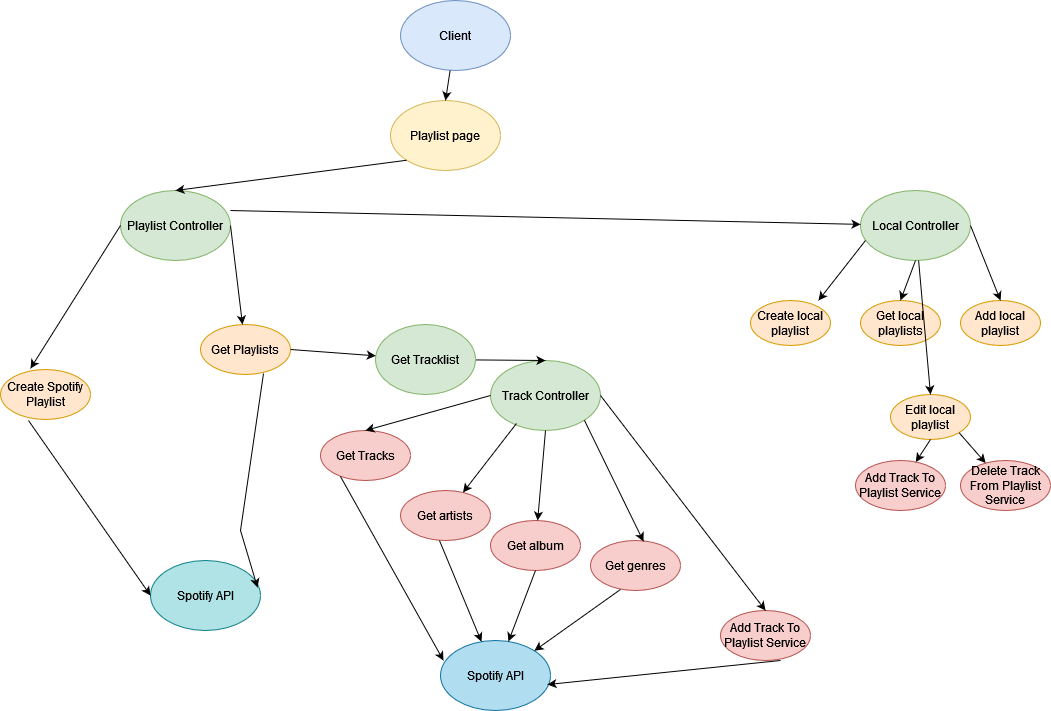

The diagram above was exported from draw.io. Its source (the exported page's mxGraphModel, read from the mxfile embedded in the PNG):
<mxGraphModel dx="1434" dy="792" grid="1" gridSize="10" guides="1" tooltips="1" connect="1" arrows="1" fold="1" page="1" pageScale="1" pageWidth="1169" pageHeight="827" math="0" shadow="0">
  <root>
    <mxCell id="0" />
    <mxCell id="1" parent="0" />
    <mxCell id="XGE6MiULf69ByxT0w0rZ-1" value="Client" style="ellipse;whiteSpace=wrap;html=1;fillColor=#dae8fc;strokeColor=#6c8ebf;" parent="1" vertex="1">
      <mxGeometry x="510" y="20" width="110" height="70" as="geometry" />
    </mxCell>
    <mxCell id="XGE6MiULf69ByxT0w0rZ-2" value="Playlist page" style="ellipse;whiteSpace=wrap;html=1;fillColor=#fff2cc;strokeColor=#d6b656;" parent="1" vertex="1">
      <mxGeometry x="500" y="120" width="110" height="70" as="geometry" />
    </mxCell>
    <mxCell id="XGE6MiULf69ByxT0w0rZ-3" value="Playlist Controller" style="ellipse;whiteSpace=wrap;html=1;fillColor=#d5e8d4;strokeColor=#82b366;" parent="1" vertex="1">
      <mxGeometry x="230" y="210" width="110" height="70" as="geometry" />
    </mxCell>
    <mxCell id="XGE6MiULf69ByxT0w0rZ-4" value="Track Controller" style="ellipse;whiteSpace=wrap;html=1;fillColor=#d5e8d4;strokeColor=#82b366;" parent="1" vertex="1">
      <mxGeometry x="600" y="380" width="110" height="70" as="geometry" />
    </mxCell>
    <mxCell id="XGE6MiULf69ByxT0w0rZ-5" value="Create Spotify Playlist" style="ellipse;whiteSpace=wrap;html=1;fillColor=#ffe6cc;strokeColor=#d79b00;" parent="1" vertex="1">
      <mxGeometry x="110" y="389" width="90" height="50" as="geometry" />
    </mxCell>
    <mxCell id="XGE6MiULf69ByxT0w0rZ-9" value="Get Tracks" style="ellipse;whiteSpace=wrap;html=1;fillColor=#f8cecc;strokeColor=#b85450;" parent="1" vertex="1">
      <mxGeometry x="430" y="450" width="90" height="50" as="geometry" />
    </mxCell>
    <mxCell id="XGE6MiULf69ByxT0w0rZ-10" value="Get artists" style="ellipse;whiteSpace=wrap;html=1;fillColor=#f8cecc;strokeColor=#b85450;" parent="1" vertex="1">
      <mxGeometry x="510" y="510" width="90" height="50" as="geometry" />
    </mxCell>
    <mxCell id="XGE6MiULf69ByxT0w0rZ-11" value="Get album" style="ellipse;whiteSpace=wrap;html=1;fillColor=#f8cecc;strokeColor=#b85450;" parent="1" vertex="1">
      <mxGeometry x="600" y="540" width="90" height="50" as="geometry" />
    </mxCell>
    <mxCell id="XGE6MiULf69ByxT0w0rZ-12" value="Get genres" style="ellipse;whiteSpace=wrap;html=1;fillColor=#f8cecc;strokeColor=#b85450;" parent="1" vertex="1">
      <mxGeometry x="700" y="560" width="90" height="50" as="geometry" />
    </mxCell>
    <mxCell id="XGE6MiULf69ByxT0w0rZ-13" value="Spotify API" style="ellipse;whiteSpace=wrap;html=1;fillColor=#b0e3e6;strokeColor=#0e8088;" parent="1" vertex="1">
      <mxGeometry x="260" y="580" width="110" height="70" as="geometry" />
    </mxCell>
    <mxCell id="XGE6MiULf69ByxT0w0rZ-14" value="Spotify API" style="ellipse;whiteSpace=wrap;html=1;fillColor=#b1ddf0;strokeColor=#10739e;" parent="1" vertex="1">
      <mxGeometry x="550" y="660" width="110" height="70" as="geometry" />
    </mxCell>
    <mxCell id="XGE6MiULf69ByxT0w0rZ-15" value="Get Playlists" style="ellipse;whiteSpace=wrap;html=1;fillColor=#ffe6cc;strokeColor=#d79b00;" parent="1" vertex="1">
      <mxGeometry x="310" y="344" width="90" height="50" as="geometry" />
    </mxCell>
    <mxCell id="XGE6MiULf69ByxT0w0rZ-16" value="Add Track To Playlist Service" style="ellipse;whiteSpace=wrap;html=1;fillColor=#f8cecc;strokeColor=#b85450;" parent="1" vertex="1">
      <mxGeometry x="830" y="630" width="90" height="50" as="geometry" />
    </mxCell>
    <mxCell id="XGE6MiULf69ByxT0w0rZ-17" value="" style="endArrow=classic;html=1;rounded=0;entryX=0.5;entryY=0;entryDx=0;entryDy=0;" parent="1" source="XGE6MiULf69ByxT0w0rZ-1" target="XGE6MiULf69ByxT0w0rZ-2" edge="1">
      <mxGeometry width="50" height="50" relative="1" as="geometry">
        <mxPoint x="390" y="520" as="sourcePoint" />
        <mxPoint x="440" y="470" as="targetPoint" />
        <Array as="points" />
      </mxGeometry>
    </mxCell>
    <mxCell id="XGE6MiULf69ByxT0w0rZ-18" value="" style="endArrow=classic;html=1;rounded=0;exitX=0;exitY=1;exitDx=0;exitDy=0;entryX=0.5;entryY=0;entryDx=0;entryDy=0;" parent="1" source="XGE6MiULf69ByxT0w0rZ-2" target="XGE6MiULf69ByxT0w0rZ-3" edge="1">
      <mxGeometry width="50" height="50" relative="1" as="geometry">
        <mxPoint x="390" y="520" as="sourcePoint" />
        <mxPoint x="440" y="470" as="targetPoint" />
      </mxGeometry>
    </mxCell>
    <mxCell id="XGE6MiULf69ByxT0w0rZ-19" value="" style="endArrow=classic;html=1;rounded=0;entryX=0.5;entryY=0;entryDx=0;entryDy=0;" parent="1" source="iXLXDOv520OcFVGTWYBF-1" target="XGE6MiULf69ByxT0w0rZ-4" edge="1">
      <mxGeometry width="50" height="50" relative="1" as="geometry">
        <mxPoint x="390" y="520" as="sourcePoint" />
        <mxPoint x="440" y="470" as="targetPoint" />
      </mxGeometry>
    </mxCell>
    <mxCell id="XGE6MiULf69ByxT0w0rZ-20" value="" style="endArrow=classic;html=1;rounded=0;exitX=0;exitY=0.5;exitDx=0;exitDy=0;entryX=0.333;entryY=-0.02;entryDx=0;entryDy=0;entryPerimeter=0;" parent="1" source="XGE6MiULf69ByxT0w0rZ-3" target="XGE6MiULf69ByxT0w0rZ-5" edge="1">
      <mxGeometry width="50" height="50" relative="1" as="geometry">
        <mxPoint x="390" y="520" as="sourcePoint" />
        <mxPoint x="440" y="470" as="targetPoint" />
      </mxGeometry>
    </mxCell>
    <mxCell id="XGE6MiULf69ByxT0w0rZ-24" value="" style="endArrow=classic;html=1;rounded=0;exitX=1;exitY=0.5;exitDx=0;exitDy=0;" parent="1" source="XGE6MiULf69ByxT0w0rZ-3" target="XGE6MiULf69ByxT0w0rZ-15" edge="1">
      <mxGeometry width="50" height="50" relative="1" as="geometry">
        <mxPoint x="390" y="520" as="sourcePoint" />
        <mxPoint x="440" y="470" as="targetPoint" />
      </mxGeometry>
    </mxCell>
    <mxCell id="XGE6MiULf69ByxT0w0rZ-25" value="" style="endArrow=classic;html=1;rounded=0;exitX=0;exitY=0.5;exitDx=0;exitDy=0;entryX=0.5;entryY=0;entryDx=0;entryDy=0;" parent="1" source="XGE6MiULf69ByxT0w0rZ-4" target="XGE6MiULf69ByxT0w0rZ-9" edge="1">
      <mxGeometry width="50" height="50" relative="1" as="geometry">
        <mxPoint x="390" y="520" as="sourcePoint" />
        <mxPoint x="440" y="470" as="targetPoint" />
      </mxGeometry>
    </mxCell>
    <mxCell id="XGE6MiULf69ByxT0w0rZ-26" value="" style="endArrow=classic;html=1;rounded=0;exitX=0.236;exitY=0.9;exitDx=0;exitDy=0;exitPerimeter=0;" parent="1" source="XGE6MiULf69ByxT0w0rZ-4" target="XGE6MiULf69ByxT0w0rZ-10" edge="1">
      <mxGeometry width="50" height="50" relative="1" as="geometry">
        <mxPoint x="390" y="520" as="sourcePoint" />
        <mxPoint x="440" y="470" as="targetPoint" />
      </mxGeometry>
    </mxCell>
    <mxCell id="XGE6MiULf69ByxT0w0rZ-27" value="" style="endArrow=classic;html=1;rounded=0;exitX=0.5;exitY=1;exitDx=0;exitDy=0;" parent="1" source="XGE6MiULf69ByxT0w0rZ-4" target="XGE6MiULf69ByxT0w0rZ-11" edge="1">
      <mxGeometry width="50" height="50" relative="1" as="geometry">
        <mxPoint x="390" y="520" as="sourcePoint" />
        <mxPoint x="440" y="470" as="targetPoint" />
      </mxGeometry>
    </mxCell>
    <mxCell id="XGE6MiULf69ByxT0w0rZ-28" value="" style="endArrow=classic;html=1;rounded=0;exitX=1;exitY=1;exitDx=0;exitDy=0;entryX=0.589;entryY=0.02;entryDx=0;entryDy=0;entryPerimeter=0;" parent="1" source="XGE6MiULf69ByxT0w0rZ-4" target="XGE6MiULf69ByxT0w0rZ-12" edge="1">
      <mxGeometry width="50" height="50" relative="1" as="geometry">
        <mxPoint x="390" y="520" as="sourcePoint" />
        <mxPoint x="440" y="470" as="targetPoint" />
      </mxGeometry>
    </mxCell>
    <mxCell id="XGE6MiULf69ByxT0w0rZ-29" value="" style="endArrow=classic;html=1;rounded=0;exitX=1;exitY=0.5;exitDx=0;exitDy=0;entryX=0.5;entryY=0;entryDx=0;entryDy=0;" parent="1" source="XGE6MiULf69ByxT0w0rZ-4" target="XGE6MiULf69ByxT0w0rZ-16" edge="1">
      <mxGeometry width="50" height="50" relative="1" as="geometry">
        <mxPoint x="390" y="520" as="sourcePoint" />
        <mxPoint x="440" y="470" as="targetPoint" />
      </mxGeometry>
    </mxCell>
    <mxCell id="XGE6MiULf69ByxT0w0rZ-30" value="" style="endArrow=classic;html=1;rounded=0;exitX=0.311;exitY=1.02;exitDx=0;exitDy=0;exitPerimeter=0;entryX=0;entryY=0.5;entryDx=0;entryDy=0;" parent="1" source="XGE6MiULf69ByxT0w0rZ-5" target="XGE6MiULf69ByxT0w0rZ-13" edge="1">
      <mxGeometry width="50" height="50" relative="1" as="geometry">
        <mxPoint x="390" y="520" as="sourcePoint" />
        <mxPoint x="440" y="470" as="targetPoint" />
      </mxGeometry>
    </mxCell>
    <mxCell id="XGE6MiULf69ByxT0w0rZ-34" value="" style="endArrow=classic;html=1;rounded=0;exitX=0.7;exitY=0.98;exitDx=0;exitDy=0;exitPerimeter=0;entryX=0.973;entryY=0.386;entryDx=0;entryDy=0;entryPerimeter=0;" parent="1" source="XGE6MiULf69ByxT0w0rZ-15" target="XGE6MiULf69ByxT0w0rZ-13" edge="1">
      <mxGeometry width="50" height="50" relative="1" as="geometry">
        <mxPoint x="390" y="520" as="sourcePoint" />
        <mxPoint x="440" y="470" as="targetPoint" />
        <Array as="points">
          <mxPoint x="350" y="550" />
        </Array>
      </mxGeometry>
    </mxCell>
    <mxCell id="XGE6MiULf69ByxT0w0rZ-35" value="" style="endArrow=classic;html=1;rounded=0;exitX=0.222;exitY=0.92;exitDx=0;exitDy=0;exitPerimeter=0;entryX=0.027;entryY=0.286;entryDx=0;entryDy=0;entryPerimeter=0;" parent="1" source="XGE6MiULf69ByxT0w0rZ-9" target="XGE6MiULf69ByxT0w0rZ-14" edge="1">
      <mxGeometry width="50" height="50" relative="1" as="geometry">
        <mxPoint x="390" y="520" as="sourcePoint" />
        <mxPoint x="440" y="470" as="targetPoint" />
      </mxGeometry>
    </mxCell>
    <mxCell id="XGE6MiULf69ByxT0w0rZ-36" value="" style="endArrow=classic;html=1;rounded=0;exitX=0.433;exitY=1;exitDx=0;exitDy=0;exitPerimeter=0;" parent="1" source="XGE6MiULf69ByxT0w0rZ-10" target="XGE6MiULf69ByxT0w0rZ-14" edge="1">
      <mxGeometry width="50" height="50" relative="1" as="geometry">
        <mxPoint x="390" y="520" as="sourcePoint" />
        <mxPoint x="440" y="470" as="targetPoint" />
      </mxGeometry>
    </mxCell>
    <mxCell id="XGE6MiULf69ByxT0w0rZ-37" value="" style="endArrow=classic;html=1;rounded=0;exitX=0.5;exitY=1;exitDx=0;exitDy=0;" parent="1" source="XGE6MiULf69ByxT0w0rZ-11" target="XGE6MiULf69ByxT0w0rZ-14" edge="1">
      <mxGeometry width="50" height="50" relative="1" as="geometry">
        <mxPoint x="390" y="520" as="sourcePoint" />
        <mxPoint x="440" y="470" as="targetPoint" />
      </mxGeometry>
    </mxCell>
    <mxCell id="XGE6MiULf69ByxT0w0rZ-38" value="" style="endArrow=classic;html=1;rounded=0;exitX=0.333;exitY=0.98;exitDx=0;exitDy=0;exitPerimeter=0;entryX=1;entryY=0;entryDx=0;entryDy=0;" parent="1" source="XGE6MiULf69ByxT0w0rZ-12" target="XGE6MiULf69ByxT0w0rZ-14" edge="1">
      <mxGeometry width="50" height="50" relative="1" as="geometry">
        <mxPoint x="390" y="520" as="sourcePoint" />
        <mxPoint x="440" y="470" as="targetPoint" />
      </mxGeometry>
    </mxCell>
    <mxCell id="XGE6MiULf69ByxT0w0rZ-39" value="" style="endArrow=classic;html=1;rounded=0;exitX=0.667;exitY=1;exitDx=0;exitDy=0;exitPerimeter=0;entryX=0.973;entryY=0.629;entryDx=0;entryDy=0;entryPerimeter=0;" parent="1" source="XGE6MiULf69ByxT0w0rZ-16" target="XGE6MiULf69ByxT0w0rZ-14" edge="1">
      <mxGeometry width="50" height="50" relative="1" as="geometry">
        <mxPoint x="390" y="520" as="sourcePoint" />
        <mxPoint x="440" y="470" as="targetPoint" />
      </mxGeometry>
    </mxCell>
    <mxCell id="iXLXDOv520OcFVGTWYBF-1" value="&lt;div&gt;Get Tracklist&lt;/div&gt;" style="ellipse;whiteSpace=wrap;html=1;fillColor=#d5e8d4;strokeColor=#82b366;" vertex="1" parent="1">
      <mxGeometry x="485" y="344" width="100" height="70" as="geometry" />
    </mxCell>
    <mxCell id="iXLXDOv520OcFVGTWYBF-2" value="" style="endArrow=classic;html=1;rounded=0;exitX=1;exitY=0.5;exitDx=0;exitDy=0;" edge="1" parent="1" source="XGE6MiULf69ByxT0w0rZ-15" target="iXLXDOv520OcFVGTWYBF-1">
      <mxGeometry width="50" height="50" relative="1" as="geometry">
        <mxPoint x="310" y="400" as="sourcePoint" />
        <mxPoint x="486" y="380" as="targetPoint" />
      </mxGeometry>
    </mxCell>
    <mxCell id="iXLXDOv520OcFVGTWYBF-4" value="Create local playlist" style="ellipse;whiteSpace=wrap;html=1;fillColor=#ffe6cc;strokeColor=#d79b00;" vertex="1" parent="1">
      <mxGeometry x="860" y="320" width="80" height="45" as="geometry" />
    </mxCell>
    <mxCell id="iXLXDOv520OcFVGTWYBF-5" value="Get local playlists" style="ellipse;whiteSpace=wrap;html=1;fillColor=#ffe6cc;strokeColor=#d79b00;" vertex="1" parent="1">
      <mxGeometry x="970" y="320" width="80" height="45" as="geometry" />
    </mxCell>
    <mxCell id="iXLXDOv520OcFVGTWYBF-6" value="Edit local playlist" style="ellipse;whiteSpace=wrap;html=1;fillColor=#ffe6cc;strokeColor=#d79b00;" vertex="1" parent="1">
      <mxGeometry x="1000" y="414" width="80" height="45" as="geometry" />
    </mxCell>
    <mxCell id="iXLXDOv520OcFVGTWYBF-7" value="Local Controller" style="ellipse;whiteSpace=wrap;html=1;fillColor=#d5e8d4;strokeColor=#82b366;" vertex="1" parent="1">
      <mxGeometry x="970" y="210" width="110" height="70" as="geometry" />
    </mxCell>
    <mxCell id="iXLXDOv520OcFVGTWYBF-8" value="" style="endArrow=classic;html=1;rounded=0;exitX=1;exitY=0.286;exitDx=0;exitDy=0;exitPerimeter=0;" edge="1" parent="1" source="XGE6MiULf69ByxT0w0rZ-3" target="iXLXDOv520OcFVGTWYBF-7">
      <mxGeometry width="50" height="50" relative="1" as="geometry">
        <mxPoint x="429" y="237" as="sourcePoint" />
        <mxPoint x="585" y="210" as="targetPoint" />
      </mxGeometry>
    </mxCell>
    <mxCell id="iXLXDOv520OcFVGTWYBF-9" value="" style="endArrow=classic;html=1;rounded=0;entryX=0.5;entryY=0;entryDx=0;entryDy=0;exitX=0.5;exitY=1;exitDx=0;exitDy=0;" edge="1" parent="1" source="iXLXDOv520OcFVGTWYBF-7" target="iXLXDOv520OcFVGTWYBF-5">
      <mxGeometry width="50" height="50" relative="1" as="geometry">
        <mxPoint x="810" y="300" as="sourcePoint" />
        <mxPoint x="966" y="273" as="targetPoint" />
      </mxGeometry>
    </mxCell>
    <mxCell id="iXLXDOv520OcFVGTWYBF-10" value="" style="endArrow=classic;html=1;rounded=0;entryX=0.85;entryY=0;entryDx=0;entryDy=0;exitX=0.5;exitY=1;exitDx=0;exitDy=0;entryPerimeter=0;" edge="1" parent="1" target="iXLXDOv520OcFVGTWYBF-4">
      <mxGeometry width="50" height="50" relative="1" as="geometry">
        <mxPoint x="975" y="260" as="sourcePoint" />
        <mxPoint x="960" y="300" as="targetPoint" />
      </mxGeometry>
    </mxCell>
    <mxCell id="iXLXDOv520OcFVGTWYBF-11" value="" style="endArrow=classic;html=1;rounded=0;entryX=0.5;entryY=0;entryDx=0;entryDy=0;" edge="1" parent="1" source="iXLXDOv520OcFVGTWYBF-7" target="iXLXDOv520OcFVGTWYBF-6">
      <mxGeometry width="50" height="50" relative="1" as="geometry">
        <mxPoint x="1095" y="290" as="sourcePoint" />
        <mxPoint x="1110" y="410" as="targetPoint" />
      </mxGeometry>
    </mxCell>
    <mxCell id="iXLXDOv520OcFVGTWYBF-12" value="Add Track To Playlist Service" style="ellipse;whiteSpace=wrap;html=1;fillColor=#f8cecc;strokeColor=#b85450;" vertex="1" parent="1">
      <mxGeometry x="965" y="480" width="90" height="50" as="geometry" />
    </mxCell>
    <mxCell id="iXLXDOv520OcFVGTWYBF-13" value="" style="endArrow=classic;html=1;rounded=0;exitX=0.5;exitY=1;exitDx=0;exitDy=0;" edge="1" parent="1" source="iXLXDOv520OcFVGTWYBF-6" target="iXLXDOv520OcFVGTWYBF-12">
      <mxGeometry width="50" height="50" relative="1" as="geometry">
        <mxPoint x="1082" y="459" as="sourcePoint" />
        <mxPoint x="1150" y="591" as="targetPoint" />
      </mxGeometry>
    </mxCell>
    <mxCell id="iXLXDOv520OcFVGTWYBF-14" value="Delete Track From Playlist Service" style="ellipse;whiteSpace=wrap;html=1;fillColor=#f8cecc;strokeColor=#b85450;" vertex="1" parent="1">
      <mxGeometry x="1070" y="480" width="90" height="50" as="geometry" />
    </mxCell>
    <mxCell id="iXLXDOv520OcFVGTWYBF-15" value="" style="endArrow=classic;html=1;rounded=0;exitX=1;exitY=1;exitDx=0;exitDy=0;" edge="1" parent="1" source="iXLXDOv520OcFVGTWYBF-6" target="iXLXDOv520OcFVGTWYBF-14">
      <mxGeometry width="50" height="50" relative="1" as="geometry">
        <mxPoint x="1090" y="469" as="sourcePoint" />
        <mxPoint x="1049" y="496" as="targetPoint" />
      </mxGeometry>
    </mxCell>
    <mxCell id="iXLXDOv520OcFVGTWYBF-16" value="Add local playlist" style="ellipse;whiteSpace=wrap;html=1;fillColor=#ffe6cc;strokeColor=#d79b00;" vertex="1" parent="1">
      <mxGeometry x="1070" y="320" width="80" height="45" as="geometry" />
    </mxCell>
    <mxCell id="iXLXDOv520OcFVGTWYBF-17" value="" style="endArrow=classic;html=1;rounded=0;entryX=0.5;entryY=0;entryDx=0;entryDy=0;exitX=1;exitY=0.5;exitDx=0;exitDy=0;" edge="1" parent="1" source="iXLXDOv520OcFVGTWYBF-7" target="iXLXDOv520OcFVGTWYBF-16">
      <mxGeometry width="50" height="50" relative="1" as="geometry">
        <mxPoint x="1095" y="280" as="sourcePoint" />
        <mxPoint x="1080" y="320" as="targetPoint" />
      </mxGeometry>
    </mxCell>
  </root>
</mxGraphModel>